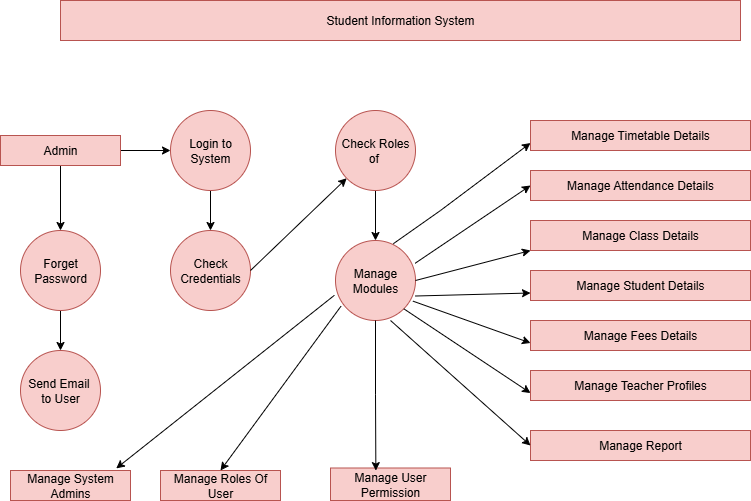

The diagram above was exported from draw.io. Its source (the exported page's mxGraphModel, read from the mxfile embedded in the PNG):
<mxGraphModel dx="947" dy="511" grid="1" gridSize="10" guides="1" tooltips="1" connect="1" arrows="1" fold="1" page="1" pageScale="1" pageWidth="850" pageHeight="1100" math="0" shadow="0">
  <root>
    <mxCell id="0" />
    <mxCell id="1" parent="0" />
    <mxCell id="g4bZCLnnQZ3mausvsXIl-1" value="Student Information System" style="rounded=0;whiteSpace=wrap;html=1;fillColor=#f8cecc;strokeColor=#b85450;" vertex="1" parent="1">
      <mxGeometry x="70" y="10" width="680" height="40" as="geometry" />
    </mxCell>
    <mxCell id="g4bZCLnnQZ3mausvsXIl-22" value="" style="edgeStyle=orthogonalEdgeStyle;rounded=0;orthogonalLoop=1;jettySize=auto;html=1;" edge="1" parent="1" source="g4bZCLnnQZ3mausvsXIl-2" target="g4bZCLnnQZ3mausvsXIl-5">
      <mxGeometry relative="1" as="geometry" />
    </mxCell>
    <mxCell id="g4bZCLnnQZ3mausvsXIl-24" value="" style="edgeStyle=orthogonalEdgeStyle;rounded=0;orthogonalLoop=1;jettySize=auto;html=1;" edge="1" parent="1" source="g4bZCLnnQZ3mausvsXIl-2" target="g4bZCLnnQZ3mausvsXIl-3">
      <mxGeometry relative="1" as="geometry" />
    </mxCell>
    <mxCell id="g4bZCLnnQZ3mausvsXIl-2" value="Admin" style="rounded=0;whiteSpace=wrap;html=1;fillColor=#f8cecc;strokeColor=#b85450;" vertex="1" parent="1">
      <mxGeometry x="10" y="145" width="120" height="30" as="geometry" />
    </mxCell>
    <mxCell id="g4bZCLnnQZ3mausvsXIl-25" value="" style="edgeStyle=orthogonalEdgeStyle;rounded=0;orthogonalLoop=1;jettySize=auto;html=1;" edge="1" parent="1" source="g4bZCLnnQZ3mausvsXIl-3" target="g4bZCLnnQZ3mausvsXIl-4">
      <mxGeometry relative="1" as="geometry" />
    </mxCell>
    <mxCell id="g4bZCLnnQZ3mausvsXIl-3" value="Forget Password" style="ellipse;whiteSpace=wrap;html=1;aspect=fixed;fillColor=#f8cecc;strokeColor=#b85450;" vertex="1" parent="1">
      <mxGeometry x="30" y="240" width="80" height="80" as="geometry" />
    </mxCell>
    <mxCell id="g4bZCLnnQZ3mausvsXIl-4" value="Send Email&amp;nbsp;&lt;div&gt;to User&lt;/div&gt;" style="ellipse;whiteSpace=wrap;html=1;aspect=fixed;fillColor=#f8cecc;strokeColor=#b85450;" vertex="1" parent="1">
      <mxGeometry x="30" y="360" width="80" height="80" as="geometry" />
    </mxCell>
    <mxCell id="g4bZCLnnQZ3mausvsXIl-23" value="" style="edgeStyle=orthogonalEdgeStyle;rounded=0;orthogonalLoop=1;jettySize=auto;html=1;" edge="1" parent="1" source="g4bZCLnnQZ3mausvsXIl-5" target="g4bZCLnnQZ3mausvsXIl-10">
      <mxGeometry relative="1" as="geometry" />
    </mxCell>
    <mxCell id="g4bZCLnnQZ3mausvsXIl-5" value="Login to System" style="ellipse;whiteSpace=wrap;html=1;aspect=fixed;fillColor=#f8cecc;strokeColor=#b85450;" vertex="1" parent="1">
      <mxGeometry x="180" y="120" width="80" height="80" as="geometry" />
    </mxCell>
    <mxCell id="g4bZCLnnQZ3mausvsXIl-10" value="Check Credentials" style="ellipse;whiteSpace=wrap;html=1;aspect=fixed;fillColor=#f8cecc;strokeColor=#b85450;" vertex="1" parent="1">
      <mxGeometry x="180" y="240" width="80" height="80" as="geometry" />
    </mxCell>
    <mxCell id="g4bZCLnnQZ3mausvsXIl-43" value="" style="edgeStyle=orthogonalEdgeStyle;rounded=0;orthogonalLoop=1;jettySize=auto;html=1;" edge="1" parent="1" source="g4bZCLnnQZ3mausvsXIl-11" target="g4bZCLnnQZ3mausvsXIl-12">
      <mxGeometry relative="1" as="geometry" />
    </mxCell>
    <mxCell id="g4bZCLnnQZ3mausvsXIl-11" value="Check Roles of&amp;nbsp;" style="ellipse;whiteSpace=wrap;html=1;aspect=fixed;fillColor=#f8cecc;strokeColor=#b85450;" vertex="1" parent="1">
      <mxGeometry x="345" y="120" width="80" height="80" as="geometry" />
    </mxCell>
    <mxCell id="g4bZCLnnQZ3mausvsXIl-12" value="Manage Modules" style="ellipse;whiteSpace=wrap;html=1;aspect=fixed;fillColor=#f8cecc;strokeColor=#b85450;" vertex="1" parent="1">
      <mxGeometry x="345" y="250" width="80" height="80" as="geometry" />
    </mxCell>
    <mxCell id="g4bZCLnnQZ3mausvsXIl-14" value="Manage Timetable Details" style="rounded=0;whiteSpace=wrap;html=1;fillColor=#f8cecc;strokeColor=#b85450;" vertex="1" parent="1">
      <mxGeometry x="540" y="130" width="220" height="30" as="geometry" />
    </mxCell>
    <mxCell id="g4bZCLnnQZ3mausvsXIl-28" value="Manage Attendance Details" style="rounded=0;whiteSpace=wrap;html=1;fillColor=#f8cecc;strokeColor=#b85450;" vertex="1" parent="1">
      <mxGeometry x="540" y="180" width="220" height="30" as="geometry" />
    </mxCell>
    <mxCell id="g4bZCLnnQZ3mausvsXIl-29" value="Manage System Admins" style="rounded=0;whiteSpace=wrap;html=1;fillColor=#f8cecc;strokeColor=#b85450;" vertex="1" parent="1">
      <mxGeometry x="20" y="480" width="120" height="30" as="geometry" />
    </mxCell>
    <mxCell id="g4bZCLnnQZ3mausvsXIl-30" value="Manage Fees Details" style="rounded=0;whiteSpace=wrap;html=1;fillColor=#f8cecc;strokeColor=#b85450;" vertex="1" parent="1">
      <mxGeometry x="540" y="330" width="220" height="30" as="geometry" />
    </mxCell>
    <mxCell id="g4bZCLnnQZ3mausvsXIl-31" value="Manage Student Details" style="rounded=0;whiteSpace=wrap;html=1;fillColor=#f8cecc;strokeColor=#b85450;" vertex="1" parent="1">
      <mxGeometry x="540" y="280" width="220" height="30" as="geometry" />
    </mxCell>
    <mxCell id="g4bZCLnnQZ3mausvsXIl-32" value="Manage Class Details" style="rounded=0;whiteSpace=wrap;html=1;fillColor=#f8cecc;strokeColor=#b85450;" vertex="1" parent="1">
      <mxGeometry x="540" y="230" width="220" height="30" as="geometry" />
    </mxCell>
    <mxCell id="g4bZCLnnQZ3mausvsXIl-35" value="Manage Teacher Profiles" style="rounded=0;whiteSpace=wrap;html=1;fillColor=#f8cecc;strokeColor=#b85450;" vertex="1" parent="1">
      <mxGeometry x="540" y="380" width="220" height="30" as="geometry" />
    </mxCell>
    <mxCell id="g4bZCLnnQZ3mausvsXIl-36" value="Manage Report" style="rounded=0;whiteSpace=wrap;html=1;fillColor=#f8cecc;strokeColor=#b85450;" vertex="1" parent="1">
      <mxGeometry x="540" y="440" width="220" height="30" as="geometry" />
    </mxCell>
    <mxCell id="g4bZCLnnQZ3mausvsXIl-37" value="Manage Roles Of User" style="rounded=0;whiteSpace=wrap;html=1;fillColor=#f8cecc;strokeColor=#b85450;" vertex="1" parent="1">
      <mxGeometry x="170" y="480" width="120" height="30" as="geometry" />
    </mxCell>
    <mxCell id="g4bZCLnnQZ3mausvsXIl-38" value="Manage User Permission" style="rounded=0;whiteSpace=wrap;html=1;fillColor=#f8cecc;strokeColor=#b85450;" vertex="1" parent="1">
      <mxGeometry x="340" y="477.5" width="120" height="32.5" as="geometry" />
    </mxCell>
    <mxCell id="g4bZCLnnQZ3mausvsXIl-47" style="edgeStyle=orthogonalEdgeStyle;rounded=0;orthogonalLoop=1;jettySize=auto;html=1;exitX=0.5;exitY=1;exitDx=0;exitDy=0;entryX=0.378;entryY=0.08;entryDx=0;entryDy=0;entryPerimeter=0;" edge="1" parent="1" source="g4bZCLnnQZ3mausvsXIl-12" target="g4bZCLnnQZ3mausvsXIl-38">
      <mxGeometry relative="1" as="geometry" />
    </mxCell>
    <mxCell id="g4bZCLnnQZ3mausvsXIl-55" value="" style="endArrow=classic;html=1;rounded=0;entryX=0.5;entryY=0;entryDx=0;entryDy=0;exitX=0.068;exitY=0.822;exitDx=0;exitDy=0;exitPerimeter=0;" edge="1" parent="1" source="g4bZCLnnQZ3mausvsXIl-12" target="g4bZCLnnQZ3mausvsXIl-37">
      <mxGeometry width="50" height="50" relative="1" as="geometry">
        <mxPoint x="340" y="290" as="sourcePoint" />
        <mxPoint x="390" y="240" as="targetPoint" />
      </mxGeometry>
    </mxCell>
    <mxCell id="g4bZCLnnQZ3mausvsXIl-58" value="" style="endArrow=classic;html=1;rounded=0;entryX=0.881;entryY=-0.07;entryDx=0;entryDy=0;entryPerimeter=0;exitX=-0.014;exitY=0.685;exitDx=0;exitDy=0;exitPerimeter=0;" edge="1" parent="1" source="g4bZCLnnQZ3mausvsXIl-12" target="g4bZCLnnQZ3mausvsXIl-29">
      <mxGeometry width="50" height="50" relative="1" as="geometry">
        <mxPoint x="330" y="340" as="sourcePoint" />
        <mxPoint x="390" y="360" as="targetPoint" />
      </mxGeometry>
    </mxCell>
    <mxCell id="g4bZCLnnQZ3mausvsXIl-59" value="" style="endArrow=classic;html=1;rounded=0;exitX=1;exitY=0.5;exitDx=0;exitDy=0;" edge="1" parent="1" source="g4bZCLnnQZ3mausvsXIl-10" target="g4bZCLnnQZ3mausvsXIl-11">
      <mxGeometry width="50" height="50" relative="1" as="geometry">
        <mxPoint x="340" y="410" as="sourcePoint" />
        <mxPoint x="390" y="360" as="targetPoint" />
      </mxGeometry>
    </mxCell>
    <mxCell id="g4bZCLnnQZ3mausvsXIl-62" value="" style="endArrow=classic;html=1;rounded=0;entryX=0;entryY=0.5;entryDx=0;entryDy=0;exitX=0.995;exitY=0.285;exitDx=0;exitDy=0;exitPerimeter=0;" edge="1" parent="1" source="g4bZCLnnQZ3mausvsXIl-12" target="g4bZCLnnQZ3mausvsXIl-28">
      <mxGeometry width="50" height="50" relative="1" as="geometry">
        <mxPoint x="420" y="280" as="sourcePoint" />
        <mxPoint x="510" y="250" as="targetPoint" />
      </mxGeometry>
    </mxCell>
    <mxCell id="g4bZCLnnQZ3mausvsXIl-63" value="" style="endArrow=classic;html=1;rounded=0;entryX=0;entryY=1;entryDx=0;entryDy=0;exitX=1;exitY=0.5;exitDx=0;exitDy=0;" edge="1" parent="1" source="g4bZCLnnQZ3mausvsXIl-12" target="g4bZCLnnQZ3mausvsXIl-32">
      <mxGeometry width="50" height="50" relative="1" as="geometry">
        <mxPoint x="400" y="380" as="sourcePoint" />
        <mxPoint x="450" y="330" as="targetPoint" />
      </mxGeometry>
    </mxCell>
    <mxCell id="g4bZCLnnQZ3mausvsXIl-64" value="" style="endArrow=classic;html=1;rounded=0;entryX=0;entryY=0.75;entryDx=0;entryDy=0;exitX=0.995;exitY=0.694;exitDx=0;exitDy=0;exitPerimeter=0;" edge="1" parent="1" source="g4bZCLnnQZ3mausvsXIl-12" target="g4bZCLnnQZ3mausvsXIl-31">
      <mxGeometry width="50" height="50" relative="1" as="geometry">
        <mxPoint x="410" y="380" as="sourcePoint" />
        <mxPoint x="500" y="310" as="targetPoint" />
      </mxGeometry>
    </mxCell>
    <mxCell id="g4bZCLnnQZ3mausvsXIl-65" value="" style="endArrow=classic;html=1;rounded=0;entryX=0;entryY=0.75;entryDx=0;entryDy=0;exitX=0.968;exitY=0.758;exitDx=0;exitDy=0;exitPerimeter=0;" edge="1" parent="1" source="g4bZCLnnQZ3mausvsXIl-12" target="g4bZCLnnQZ3mausvsXIl-30">
      <mxGeometry width="50" height="50" relative="1" as="geometry">
        <mxPoint x="460" y="400" as="sourcePoint" />
        <mxPoint x="510" y="350" as="targetPoint" />
      </mxGeometry>
    </mxCell>
    <mxCell id="g4bZCLnnQZ3mausvsXIl-66" value="" style="endArrow=classic;html=1;rounded=0;entryX=0;entryY=0.75;entryDx=0;entryDy=0;exitX=1;exitY=1;exitDx=0;exitDy=0;" edge="1" parent="1" source="g4bZCLnnQZ3mausvsXIl-12" target="g4bZCLnnQZ3mausvsXIl-35">
      <mxGeometry width="50" height="50" relative="1" as="geometry">
        <mxPoint x="420" y="400" as="sourcePoint" />
        <mxPoint x="470" y="350" as="targetPoint" />
      </mxGeometry>
    </mxCell>
    <mxCell id="g4bZCLnnQZ3mausvsXIl-67" value="" style="endArrow=classic;html=1;rounded=0;entryX=0;entryY=0.5;entryDx=0;entryDy=0;exitX=0.688;exitY=1;exitDx=0;exitDy=0;exitPerimeter=0;" edge="1" parent="1" source="g4bZCLnnQZ3mausvsXIl-12" target="g4bZCLnnQZ3mausvsXIl-36">
      <mxGeometry width="50" height="50" relative="1" as="geometry">
        <mxPoint x="420" y="400" as="sourcePoint" />
        <mxPoint x="470" y="350" as="targetPoint" />
      </mxGeometry>
    </mxCell>
    <mxCell id="g4bZCLnnQZ3mausvsXIl-68" value="" style="endArrow=classic;html=1;rounded=0;entryX=0;entryY=0.75;entryDx=0;entryDy=0;exitX=0.723;exitY=0.04;exitDx=0;exitDy=0;exitPerimeter=0;" edge="1" parent="1" source="g4bZCLnnQZ3mausvsXIl-12" target="g4bZCLnnQZ3mausvsXIl-14">
      <mxGeometry width="50" height="50" relative="1" as="geometry">
        <mxPoint x="410" y="250" as="sourcePoint" />
        <mxPoint x="490" y="180" as="targetPoint" />
        <Array as="points">
          <mxPoint x="450" y="220" />
        </Array>
      </mxGeometry>
    </mxCell>
  </root>
</mxGraphModel>